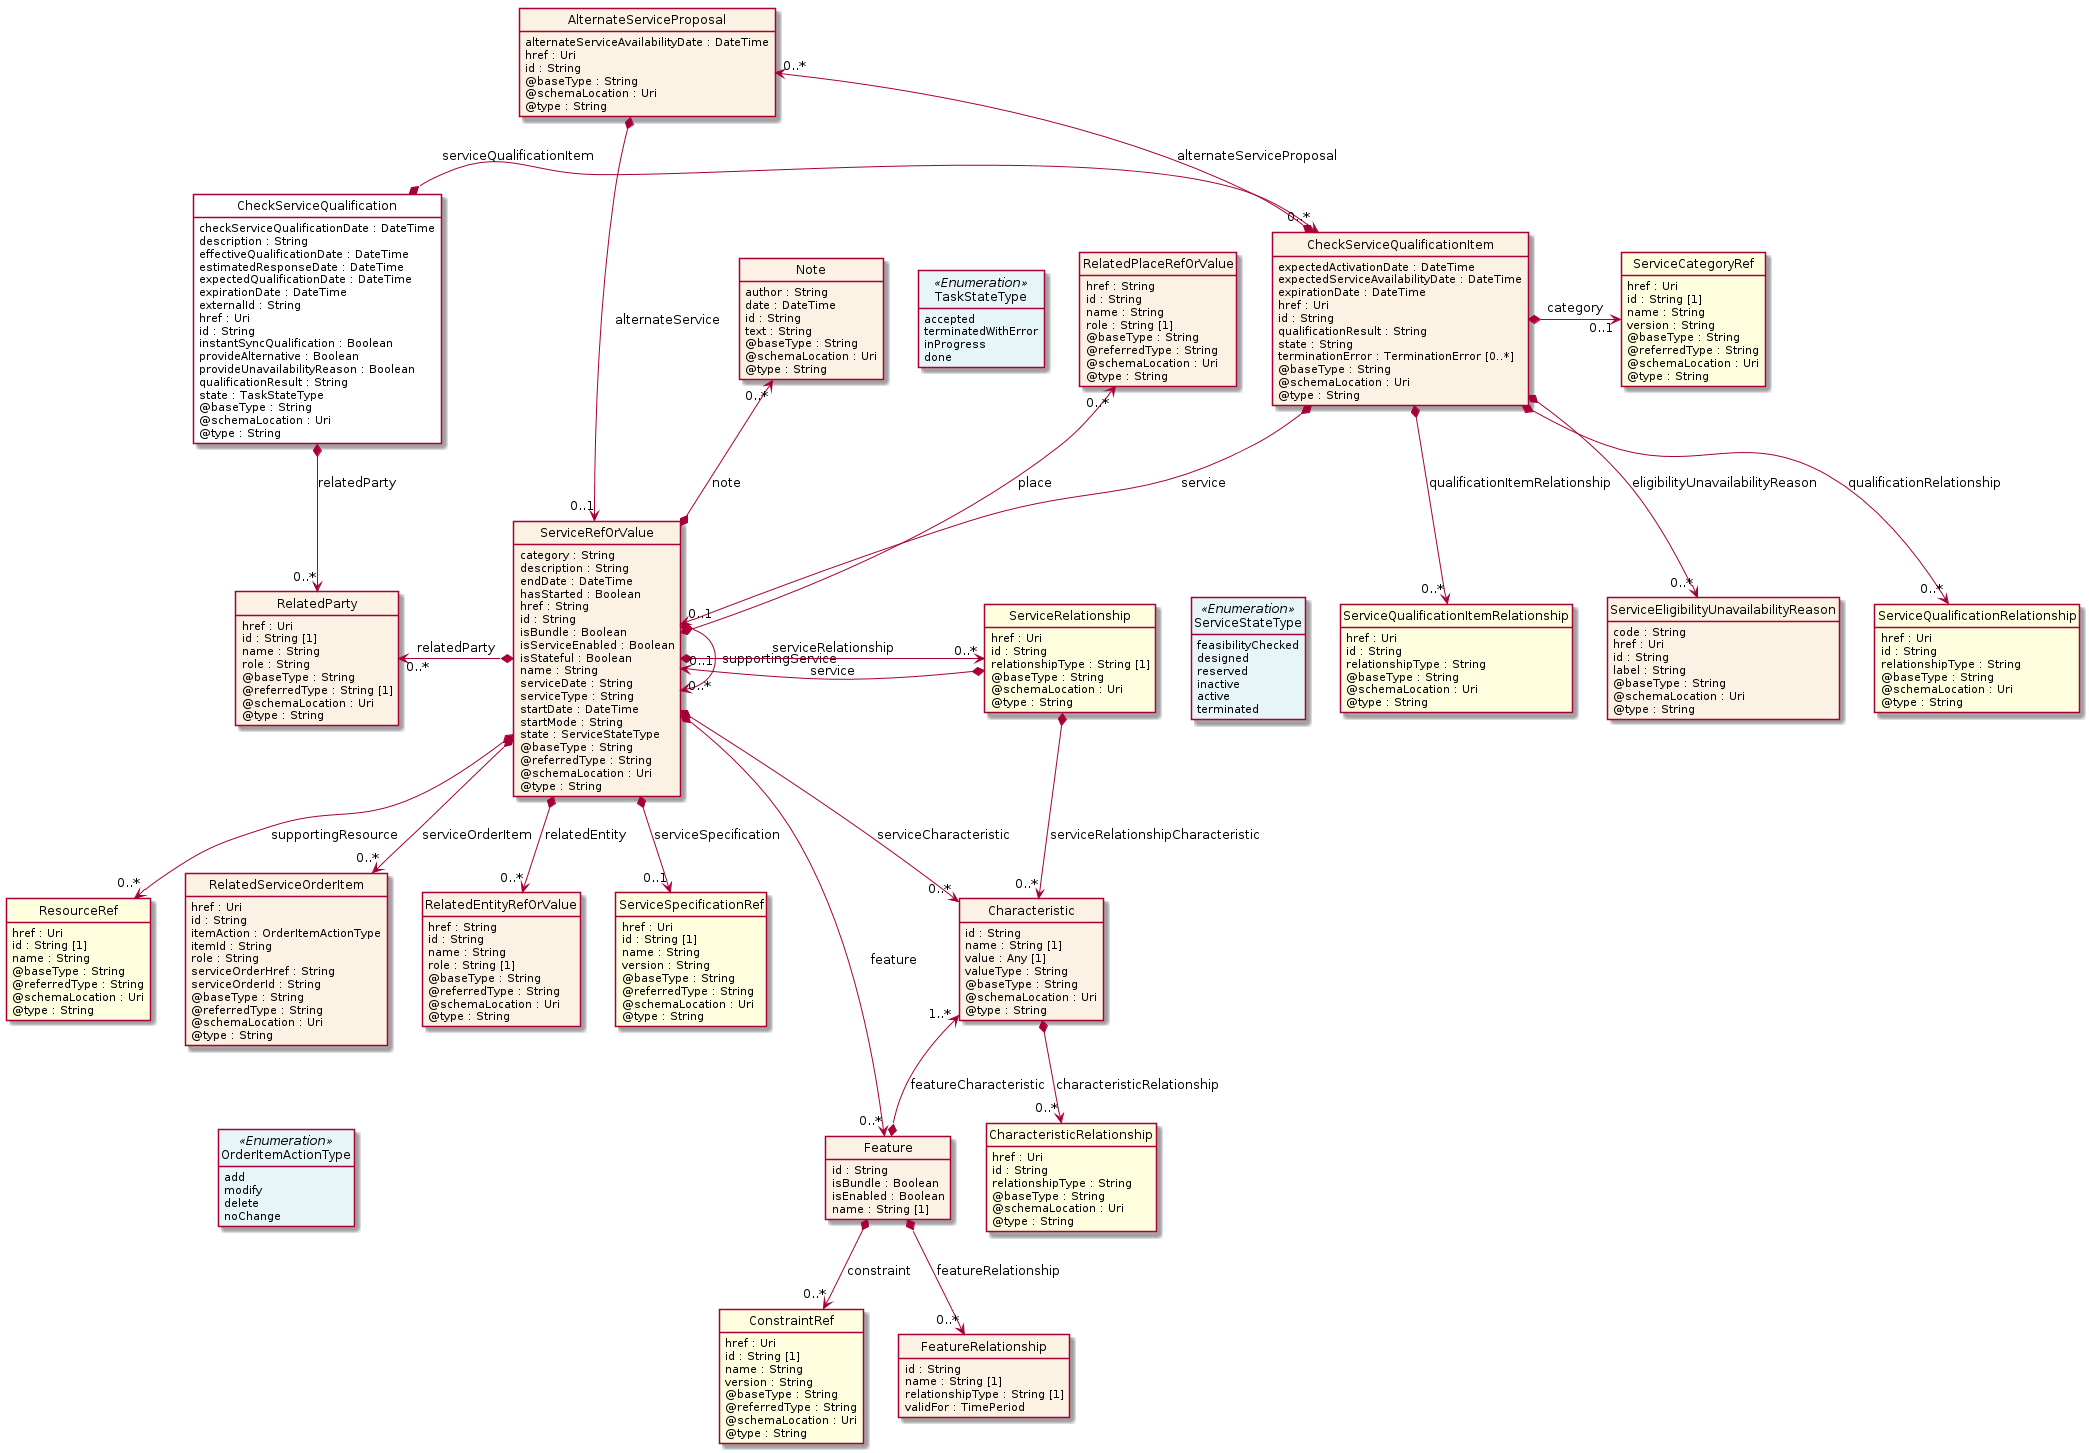

The diagram above was rendered by PlantUML. Its source (embedded in the PNG):
@startuml
hide circle
hide methods
hide stereotype
show <<Enumeration>> stereotype
skinparam class {
   BackgroundColor<<Enumeration>> #E6F5F7
   BackgroundColor<<Ref>> #FFFFE0
   BackgroundColor<<Pivot>> #FFFFFFF
   BackgroundColor<<SimpleType>> #E2F0DA
   BackgroundColor #FCF2E3
}

class CheckServiceQualification <<Pivot>> {
    checkServiceQualificationDate : DateTime
    description : String
    effectiveQualificationDate : DateTime
    estimatedResponseDate : DateTime
    expectedQualificationDate : DateTime
    expirationDate : DateTime
    externalId : String
    href : Uri
    id : String
    instantSyncQualification : Boolean
    provideAlternative : Boolean
    provideUnavailabilityReason : Boolean
    qualificationResult : String
    state : TaskStateType
    @baseType : String
    @schemaLocation : Uri
    @type : String
}

class RelatedParty  {
    href : Uri
    id : String [1]
    name : String
    role : String
    @baseType : String
    @referredType : String [1]
    @schemaLocation : Uri
    @type : String
}

class CheckServiceQualificationItem  {
    expectedActivationDate : DateTime
    expectedServiceAvailabilityDate : DateTime
    expirationDate : DateTime
    href : Uri
    id : String
    qualificationResult : String
    state : String
    terminationError : TerminationError [0..*]
    @baseType : String
    @schemaLocation : Uri
    @type : String
}

class ServiceQualificationItemRelationship  <<Ref>> {
    href : Uri
    id : String
    relationshipType : String
    @baseType : String
    @schemaLocation : Uri
    @type : String
}

class AlternateServiceProposal  {
    alternateServiceAvailabilityDate : DateTime
    href : Uri
    id : String
    @baseType : String
    @schemaLocation : Uri
    @type : String
}

class ServiceRefOrValue  {
    category : String
    description : String
    endDate : DateTime
    hasStarted : Boolean
    href : String
    id : String
    isBundle : Boolean
    isServiceEnabled : Boolean
    isStateful : Boolean
    name : String
    serviceDate : String
    serviceType : String
    startDate : DateTime
    startMode : String
    state : ServiceStateType
    @baseType : String
    @referredType : String
    @schemaLocation : Uri
    @type : String
}

class Note  {
    author : String
    date : DateTime
    id : String
    text : String
    @baseType : String
    @schemaLocation : Uri
    @type : String
}

class ResourceRef  <<Ref>> {
    href : Uri
    id : String [1]
    name : String
    @baseType : String
    @referredType : String
    @schemaLocation : Uri
    @type : String
}

class RelatedServiceOrderItem  {
    href : Uri
    id : String
    itemAction : OrderItemActionType
    itemId : String
    role : String
    serviceOrderHref : String
    serviceOrderId : String
    @baseType : String
    @referredType : String
    @schemaLocation : Uri
    @type : String
}

class OrderItemActionType <<Enumeration>> {
    add
    modify
    delete
    noChange
}

class ServiceRelationship  <<Ref>> {
    href : Uri
    id : String
    relationshipType : String [1]
    @baseType : String
    @schemaLocation : Uri
    @type : String
}

class Characteristic  {
    id : String
    name : String [1]
    value : Any [1]
    valueType : String
    @baseType : String
    @schemaLocation : Uri
    @type : String
}

class CharacteristicRelationship  <<Ref>> {
    href : Uri
    id : String
    relationshipType : String
    @baseType : String
    @schemaLocation : Uri
    @type : String
}

class Feature  {
    id : String
    isBundle : Boolean
    isEnabled : Boolean
    name : String [1]
}

class ConstraintRef  <<Ref>> {
    href : Uri
    id : String [1]
    name : String
    version : String
    @baseType : String
    @referredType : String
    @schemaLocation : Uri
    @type : String
}

class FeatureRelationship  {
    id : String
    name : String [1]
    relationshipType : String [1]
    validFor : TimePeriod
}

class RelatedPlaceRefOrValue  {
    href : String
    id : String
    name : String
    role : String [1]
    @baseType : String
    @referredType : String
    @schemaLocation : Uri
    @type : String
}

class ServiceStateType <<Enumeration>> {
    feasibilityChecked
    designed
    reserved
    inactive
    active
    terminated
}

class RelatedEntityRefOrValue  {
    href : String
    id : String
    name : String
    role : String [1]
    @baseType : String
    @referredType : String
    @schemaLocation : Uri
    @type : String
}

class ServiceSpecificationRef  <<Ref>> {
    href : Uri
    id : String [1]
    name : String
    version : String
    @baseType : String
    @referredType : String
    @schemaLocation : Uri
    @type : String
}

class ServiceEligibilityUnavailabilityReason  {
    code : String
    href : Uri
    id : String
    label : String
    @baseType : String
    @schemaLocation : Uri
    @type : String
}

class ServiceQualificationRelationship  <<Ref>> {
    href : Uri
    id : String
    relationshipType : String
    @baseType : String
    @schemaLocation : Uri
    @type : String
}

class ServiceCategoryRef  <<Ref>> {
    href : Uri
    id : String [1]
    name : String
    version : String
    @baseType : String
    @referredType : String
    @schemaLocation : Uri
    @type : String
}

class TaskStateType <<Enumeration>> {
    accepted
    terminatedWithError
    inProgress
    done
}

CheckServiceQualification *-right-> "0..*" CheckServiceQualificationItem : serviceQualificationItem

TaskStateType <-left[hidden]- CheckServiceQualification

CheckServiceQualification *-->  "0..*" RelatedParty : relatedParty

RelatedParty "0..*" <-left-* ServiceRefOrValue : relatedParty

CheckServiceQualificationItem *-->  "0..1" ServiceRefOrValue : service

AlternateServiceProposal "0..*" <--* CheckServiceQualificationItem : alternateServiceProposal

ServiceRefOrValue *-right-> "0..*" ServiceRefOrValue : supportingService

ServiceRefOrValue -right[hidden]-> ServiceStateType

ServiceRelationship "0..*" <--* ServiceRefOrValue : serviceRelationship

ServiceRefOrValue *-->  "0..*" Characteristic : serviceCharacteristic

ServiceRefOrValue *-->  "0..*" Feature : feature

AlternateServiceProposal *-->  "0..1" ServiceRefOrValue : alternateService

ServiceRelationship *-->  "0..*" Characteristic : serviceRelationshipCharacteristic

ServiceRelationship <-left[hidden]- ServiceStateType

ServiceRefOrValue "0..1" <-left-* ServiceRelationship : service

Characteristic "1..*" <--* Feature : featureCharacteristic

Note "0..*" <--* ServiceRefOrValue : note

RelatedPlaceRefOrValue "0..*" <--* ServiceRefOrValue : place

ServiceRefOrValue *-->  "0..*" RelatedEntityRefOrValue : relatedEntity

ServiceRefOrValue *-->  "0..*" RelatedServiceOrderItem : serviceOrderItem

ServiceRefOrValue *-->  "0..*" ResourceRef : supportingResource

ServiceRefOrValue *-->  "0..1" ServiceSpecificationRef : serviceSpecification

CheckServiceQualificationItem *-right-> "0..1" ServiceCategoryRef : category

CheckServiceQualificationItem *-->  "0..*" ServiceQualificationItemRelationship : qualificationItemRelationship

CheckServiceQualificationItem *-->  "0..*" ServiceEligibilityUnavailabilityReason : eligibilityUnavailabilityReason

CheckServiceQualificationItem *-->  "0..*" ServiceQualificationRelationship : qualificationRelationship

Feature *-->  "0..*" FeatureRelationship : featureRelationship

Feature *-->  "0..*" ConstraintRef : constraint

ServiceRelationship <-left[hidden]- ServiceStateType

Characteristic *-->  "0..*" CharacteristicRelationship : characteristicRelationship

Feature <-left[hidden]- CharacteristicRelationship

RelatedServiceOrderItem -[hidden]-> OrderItemActionType

@enduml